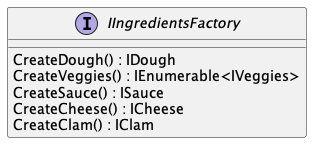

The diagram above was rendered by PlantUML. Its source (embedded in the PNG):
@startuml
interface IIngredientsFactory {
    CreateDough() : IDough
    CreateVeggies() : IEnumerable<IVeggies>
    CreateSauce() : ISauce
    CreateCheese() : ICheese
    CreateClam() : IClam
}
@enduml